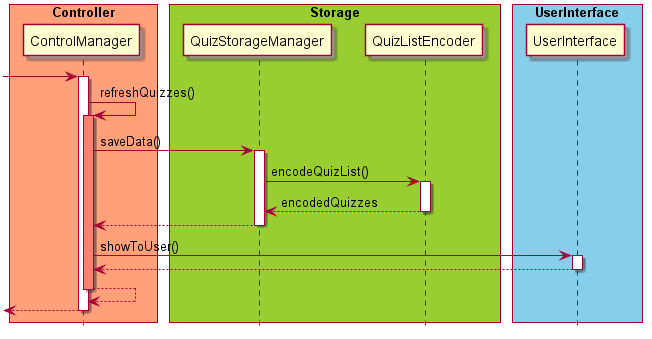

The diagram above was rendered by PlantUML. Its source (embedded in the PNG):
@startuml

skinparam ParticipantPadding 10
skinparam BoxPadding 5
hide footbox

box "Controller" #LightSalmon
participant ControlManager
end box

box "Storage" #YellowGreen
participant QuizStorageManager
participant QuizListEncoder
end box

box "UserInterface" #skyblue
participant UserInterface
end box

-> ControlManager
activate ControlManager
ControlManager -> ControlManager : refreshQuizzes()
activate ControlManager #salmon
ControlManager -> QuizStorageManager : saveData()
activate QuizStorageManager
QuizStorageManager -> QuizListEncoder : encodeQuizList()
activate QuizListEncoder
QuizListEncoder --> QuizStorageManager : encodedQuizzes
deactivate QuizListEncoder
QuizStorageManager --> ControlManager
deactivate QuizStorageManager
ControlManager -> UserInterface : showToUser()
activate UserInterface
UserInterface --> ControlManager
deactivate UserInterface
ControlManager --> ControlManager
deactivate ControlManager
<-- ControlManager
deactivate ControlManager

@enduml